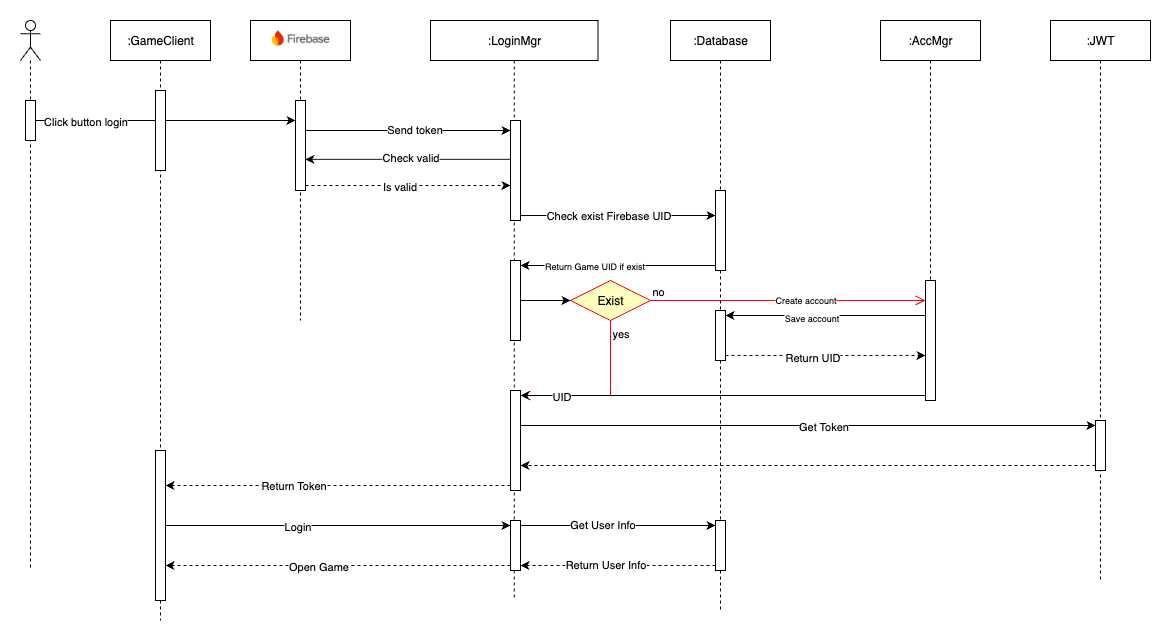

The diagram above was exported from draw.io. Its source (the exported page's mxGraphModel, read from the mxfile embedded in the PNG):
<mxGraphModel dx="2276" dy="824" grid="1" gridSize="10" guides="1" tooltips="1" connect="1" arrows="1" fold="1" page="1" pageScale="1" pageWidth="850" pageHeight="1100" math="0" shadow="0">
  <root>
    <mxCell id="0" />
    <mxCell id="1" parent="0" />
    <mxCell id="D8SoGBm32ug1knhfjgRc-1" value="" style="shape=umlLifeline;perimeter=lifelinePerimeter;whiteSpace=wrap;html=1;container=1;dropTarget=0;collapsible=0;recursiveResize=0;outlineConnect=0;portConstraint=eastwest;newEdgeStyle={&quot;curved&quot;:0,&quot;rounded&quot;:0};participant=umlActor;" vertex="1" parent="1">
      <mxGeometry x="-40" y="60" width="20" height="550" as="geometry" />
    </mxCell>
    <mxCell id="D8SoGBm32ug1knhfjgRc-4" value="" style="html=1;points=[[0,0,0,0,5],[0,1,0,0,-5],[1,0,0,0,5],[1,1,0,0,-5]];perimeter=orthogonalPerimeter;outlineConnect=0;targetShapes=umlLifeline;portConstraint=eastwest;newEdgeStyle={&quot;curved&quot;:0,&quot;rounded&quot;:0};" vertex="1" parent="D8SoGBm32ug1knhfjgRc-1">
      <mxGeometry x="5" y="80" width="10" height="40" as="geometry" />
    </mxCell>
    <mxCell id="D8SoGBm32ug1knhfjgRc-2" value="" style="shape=umlLifeline;perimeter=lifelinePerimeter;whiteSpace=wrap;html=1;container=1;dropTarget=0;collapsible=0;recursiveResize=0;outlineConnect=0;portConstraint=eastwest;newEdgeStyle={&quot;curved&quot;:0,&quot;rounded&quot;:0};" vertex="1" parent="1">
      <mxGeometry x="190" y="60" width="100" height="300" as="geometry" />
    </mxCell>
    <mxCell id="D8SoGBm32ug1knhfjgRc-6" value="" style="html=1;points=[[0,0,0,0,5],[0,1,0,0,-5],[1,0,0,0,5],[1,1,0,0,-5]];perimeter=orthogonalPerimeter;outlineConnect=0;targetShapes=umlLifeline;portConstraint=eastwest;newEdgeStyle={&quot;curved&quot;:0,&quot;rounded&quot;:0};" vertex="1" parent="D8SoGBm32ug1knhfjgRc-2">
      <mxGeometry x="45" y="80" width="10" height="90" as="geometry" />
    </mxCell>
    <mxCell id="D8SoGBm32ug1knhfjgRc-3" value="" style="shape=image;verticalLabelPosition=bottom;labelBackgroundColor=default;verticalAlign=top;aspect=fixed;imageAspect=0;image=data:image/png,(base64 omitted: 62036 chars);" vertex="1" parent="1">
      <mxGeometry x="208.89" y="60" width="62.22" height="35" as="geometry" />
    </mxCell>
    <mxCell id="D8SoGBm32ug1knhfjgRc-5" style="rounded=0;orthogonalLoop=1;jettySize=auto;html=1;" edge="1" parent="1" source="D8SoGBm32ug1knhfjgRc-4" target="D8SoGBm32ug1knhfjgRc-6">
      <mxGeometry relative="1" as="geometry" />
    </mxCell>
    <mxCell id="D8SoGBm32ug1knhfjgRc-67" value="Click button login" style="edgeLabel;html=1;align=center;verticalAlign=middle;resizable=0;points=[];" vertex="1" connectable="0" parent="D8SoGBm32ug1knhfjgRc-5">
      <mxGeometry x="-0.6292" relative="1" as="geometry">
        <mxPoint x="1" as="offset" />
      </mxGeometry>
    </mxCell>
    <mxCell id="D8SoGBm32ug1knhfjgRc-7" value=":LoginMgr" style="shape=umlLifeline;perimeter=lifelinePerimeter;whiteSpace=wrap;html=1;container=1;dropTarget=0;collapsible=0;recursiveResize=0;outlineConnect=0;portConstraint=eastwest;newEdgeStyle={&quot;curved&quot;:0,&quot;rounded&quot;:0};" vertex="1" parent="1">
      <mxGeometry x="370" y="60" width="167.5" height="580" as="geometry" />
    </mxCell>
    <mxCell id="D8SoGBm32ug1knhfjgRc-11" value="" style="html=1;points=[[0,0,0,0,5],[0,1,0,0,-5],[1,0,0,0,5],[1,1,0,0,-5]];perimeter=orthogonalPerimeter;outlineConnect=0;targetShapes=umlLifeline;portConstraint=eastwest;newEdgeStyle={&quot;curved&quot;:0,&quot;rounded&quot;:0};" vertex="1" parent="D8SoGBm32ug1knhfjgRc-7">
      <mxGeometry x="80" y="100" width="10" height="100" as="geometry" />
    </mxCell>
    <mxCell id="D8SoGBm32ug1knhfjgRc-29" value="" style="html=1;points=[[0,0,0,0,5],[0,1,0,0,-5],[1,0,0,0,5],[1,1,0,0,-5]];perimeter=orthogonalPerimeter;outlineConnect=0;targetShapes=umlLifeline;portConstraint=eastwest;newEdgeStyle={&quot;curved&quot;:0,&quot;rounded&quot;:0};" vertex="1" parent="D8SoGBm32ug1knhfjgRc-7">
      <mxGeometry x="80" y="240" width="10" height="80" as="geometry" />
    </mxCell>
    <mxCell id="D8SoGBm32ug1knhfjgRc-37" value="" style="html=1;points=[[0,0,0,0,5],[0,1,0,0,-5],[1,0,0,0,5],[1,1,0,0,-5]];perimeter=orthogonalPerimeter;outlineConnect=0;targetShapes=umlLifeline;portConstraint=eastwest;newEdgeStyle={&quot;curved&quot;:0,&quot;rounded&quot;:0};" vertex="1" parent="D8SoGBm32ug1knhfjgRc-7">
      <mxGeometry x="80" y="370" width="10" height="100" as="geometry" />
    </mxCell>
    <mxCell id="D8SoGBm32ug1knhfjgRc-51" value="" style="html=1;points=[[0,0,0,0,5],[0,1,0,0,-5],[1,0,0,0,5],[1,1,0,0,-5]];perimeter=orthogonalPerimeter;outlineConnect=0;targetShapes=umlLifeline;portConstraint=eastwest;newEdgeStyle={&quot;curved&quot;:0,&quot;rounded&quot;:0};" vertex="1" parent="D8SoGBm32ug1knhfjgRc-7">
      <mxGeometry x="80" y="500" width="10" height="50" as="geometry" />
    </mxCell>
    <mxCell id="D8SoGBm32ug1knhfjgRc-8" style="rounded=0;orthogonalLoop=1;jettySize=auto;html=1;" edge="1" parent="1" source="D8SoGBm32ug1knhfjgRc-6" target="D8SoGBm32ug1knhfjgRc-11">
      <mxGeometry relative="1" as="geometry">
        <mxPoint x="440" y="180" as="targetPoint" />
        <Array as="points">
          <mxPoint x="280" y="170" />
        </Array>
      </mxGeometry>
    </mxCell>
    <mxCell id="D8SoGBm32ug1knhfjgRc-9" value="Send token" style="edgeLabel;html=1;align=center;verticalAlign=middle;resizable=0;points=[];" vertex="1" connectable="0" parent="D8SoGBm32ug1knhfjgRc-8">
      <mxGeometry x="0.0564" y="2" relative="1" as="geometry">
        <mxPoint as="offset" />
      </mxGeometry>
    </mxCell>
    <mxCell id="D8SoGBm32ug1knhfjgRc-10" value=":Database" style="shape=umlLifeline;perimeter=lifelinePerimeter;whiteSpace=wrap;html=1;container=1;dropTarget=0;collapsible=0;recursiveResize=0;outlineConnect=0;portConstraint=eastwest;newEdgeStyle={&quot;curved&quot;:0,&quot;rounded&quot;:0};" vertex="1" parent="1">
      <mxGeometry x="610" y="60" width="100" height="590" as="geometry" />
    </mxCell>
    <mxCell id="D8SoGBm32ug1knhfjgRc-18" value="" style="html=1;points=[[0,0,0,0,5],[0,1,0,0,-5],[1,0,0,0,5],[1,1,0,0,-5]];perimeter=orthogonalPerimeter;outlineConnect=0;targetShapes=umlLifeline;portConstraint=eastwest;newEdgeStyle={&quot;curved&quot;:0,&quot;rounded&quot;:0};" vertex="1" parent="D8SoGBm32ug1knhfjgRc-10">
      <mxGeometry x="45" y="170" width="10" height="80" as="geometry" />
    </mxCell>
    <mxCell id="D8SoGBm32ug1knhfjgRc-31" value="" style="html=1;points=[[0,0,0,0,5],[0,1,0,0,-5],[1,0,0,0,5],[1,1,0,0,-5]];perimeter=orthogonalPerimeter;outlineConnect=0;targetShapes=umlLifeline;portConstraint=eastwest;newEdgeStyle={&quot;curved&quot;:0,&quot;rounded&quot;:0};" vertex="1" parent="D8SoGBm32ug1knhfjgRc-10">
      <mxGeometry x="45" y="290" width="10" height="50" as="geometry" />
    </mxCell>
    <mxCell id="D8SoGBm32ug1knhfjgRc-40" value="" style="html=1;points=[[0,0,0,0,5],[0,1,0,0,-5],[1,0,0,0,5],[1,1,0,0,-5]];perimeter=orthogonalPerimeter;outlineConnect=0;targetShapes=umlLifeline;portConstraint=eastwest;newEdgeStyle={&quot;curved&quot;:0,&quot;rounded&quot;:0};" vertex="1" parent="D8SoGBm32ug1knhfjgRc-10">
      <mxGeometry x="45" y="500" width="10" height="50" as="geometry" />
    </mxCell>
    <mxCell id="D8SoGBm32ug1knhfjgRc-12" style="rounded=0;orthogonalLoop=1;jettySize=auto;html=1;entryX=0.993;entryY=0.654;entryDx=0;entryDy=0;entryPerimeter=0;" edge="1" parent="1" source="D8SoGBm32ug1knhfjgRc-11" target="D8SoGBm32ug1knhfjgRc-6">
      <mxGeometry relative="1" as="geometry">
        <mxPoint x="445" y="200.00000000000006" as="sourcePoint" />
        <mxPoint x="250" y="200" as="targetPoint" />
      </mxGeometry>
    </mxCell>
    <mxCell id="D8SoGBm32ug1knhfjgRc-13" value="Check valid" style="edgeLabel;html=1;align=center;verticalAlign=middle;resizable=0;points=[];" vertex="1" connectable="0" parent="D8SoGBm32ug1knhfjgRc-12">
      <mxGeometry x="0.08" y="-2" relative="1" as="geometry">
        <mxPoint x="10" as="offset" />
      </mxGeometry>
    </mxCell>
    <mxCell id="D8SoGBm32ug1knhfjgRc-14" style="rounded=0;orthogonalLoop=1;jettySize=auto;html=1;exitX=1;exitY=1;exitDx=0;exitDy=-5;exitPerimeter=0;dashed=1;" edge="1" parent="1" source="D8SoGBm32ug1knhfjgRc-6" target="D8SoGBm32ug1knhfjgRc-11">
      <mxGeometry relative="1" as="geometry" />
    </mxCell>
    <mxCell id="D8SoGBm32ug1knhfjgRc-16" value="Is valid" style="edgeLabel;html=1;align=center;verticalAlign=middle;resizable=0;points=[];" vertex="1" connectable="0" parent="D8SoGBm32ug1knhfjgRc-14">
      <mxGeometry x="-0.0884" relative="1" as="geometry">
        <mxPoint as="offset" />
      </mxGeometry>
    </mxCell>
    <mxCell id="D8SoGBm32ug1knhfjgRc-17" style="rounded=0;orthogonalLoop=1;jettySize=auto;html=1;exitX=1;exitY=1;exitDx=0;exitDy=-5;exitPerimeter=0;" edge="1" parent="1" source="D8SoGBm32ug1knhfjgRc-11" target="D8SoGBm32ug1knhfjgRc-18">
      <mxGeometry relative="1" as="geometry" />
    </mxCell>
    <mxCell id="D8SoGBm32ug1knhfjgRc-21" value="Check exist Firebase UID" style="edgeLabel;html=1;align=center;verticalAlign=middle;resizable=0;points=[];" vertex="1" connectable="0" parent="D8SoGBm32ug1knhfjgRc-17">
      <mxGeometry x="-0.1114" y="1" relative="1" as="geometry">
        <mxPoint as="offset" />
      </mxGeometry>
    </mxCell>
    <mxCell id="D8SoGBm32ug1knhfjgRc-22" value=":AccMgr" style="shape=umlLifeline;perimeter=lifelinePerimeter;whiteSpace=wrap;html=1;container=1;dropTarget=0;collapsible=0;recursiveResize=0;outlineConnect=0;portConstraint=eastwest;newEdgeStyle={&quot;curved&quot;:0,&quot;rounded&quot;:0};" vertex="1" parent="1">
      <mxGeometry x="820" y="60" width="100" height="300" as="geometry" />
    </mxCell>
    <mxCell id="D8SoGBm32ug1knhfjgRc-24" value="Exist" style="rhombus;whiteSpace=wrap;html=1;fontColor=#000000;fillColor=#ffffc0;strokeColor=#ff0000;" vertex="1" parent="1">
      <mxGeometry x="510" y="320" width="80" height="40" as="geometry" />
    </mxCell>
    <mxCell id="D8SoGBm32ug1knhfjgRc-25" value="no" style="html=1;align=left;verticalAlign=bottom;endArrow=open;endSize=8;strokeColor=#ff0000;rounded=0;exitX=1;exitY=0.5;exitDx=0;exitDy=0;" edge="1" source="D8SoGBm32ug1knhfjgRc-24" parent="1" target="D8SoGBm32ug1knhfjgRc-23">
      <mxGeometry x="-1" relative="1" as="geometry">
        <mxPoint x="920" y="290" as="targetPoint" />
        <mxPoint x="819.9999999999995" y="290.0000000000001" as="sourcePoint" />
      </mxGeometry>
    </mxCell>
    <mxCell id="D8SoGBm32ug1knhfjgRc-28" value="&lt;font style=&quot;font-size: 9px;&quot;&gt;Create account&lt;/font&gt;" style="edgeLabel;html=1;align=center;verticalAlign=middle;resizable=0;points=[];" vertex="1" connectable="0" parent="D8SoGBm32ug1knhfjgRc-25">
      <mxGeometry x="0.1184" y="2" relative="1" as="geometry">
        <mxPoint as="offset" />
      </mxGeometry>
    </mxCell>
    <mxCell id="D8SoGBm32ug1knhfjgRc-26" value="yes" style="edgeStyle=orthogonalEdgeStyle;html=1;align=left;verticalAlign=top;endArrow=open;endSize=8;strokeColor=#ff0000;rounded=0;entryX=1;entryY=0;entryDx=0;entryDy=5;entryPerimeter=0;" edge="1" source="D8SoGBm32ug1knhfjgRc-24" parent="1" target="D8SoGBm32ug1knhfjgRc-37">
      <mxGeometry x="-1" relative="1" as="geometry">
        <mxPoint x="550" y="430" as="targetPoint" />
      </mxGeometry>
    </mxCell>
    <mxCell id="D8SoGBm32ug1knhfjgRc-27" style="edgeStyle=orthogonalEdgeStyle;rounded=0;orthogonalLoop=1;jettySize=auto;html=1;curved=0;" edge="1" parent="1" source="D8SoGBm32ug1knhfjgRc-29" target="D8SoGBm32ug1knhfjgRc-24">
      <mxGeometry relative="1" as="geometry" />
    </mxCell>
    <mxCell id="D8SoGBm32ug1knhfjgRc-30" style="edgeStyle=orthogonalEdgeStyle;rounded=0;orthogonalLoop=1;jettySize=auto;html=1;curved=0;exitX=0;exitY=1;exitDx=0;exitDy=-5;exitPerimeter=0;entryX=1;entryY=0;entryDx=0;entryDy=5;entryPerimeter=0;" edge="1" parent="1" source="D8SoGBm32ug1knhfjgRc-18" target="D8SoGBm32ug1knhfjgRc-29">
      <mxGeometry relative="1" as="geometry" />
    </mxCell>
    <mxCell id="D8SoGBm32ug1knhfjgRc-35" value="&lt;font style=&quot;font-size: 9px;&quot;&gt;Return Game UID if exist&lt;/font&gt;" style="edgeLabel;html=1;align=center;verticalAlign=middle;resizable=0;points=[];" vertex="1" connectable="0" parent="D8SoGBm32ug1knhfjgRc-30">
      <mxGeometry x="0.2536" y="-1" relative="1" as="geometry">
        <mxPoint as="offset" />
      </mxGeometry>
    </mxCell>
    <mxCell id="D8SoGBm32ug1knhfjgRc-23" value="" style="html=1;points=[[0,0,0,0,5],[0,1,0,0,-5],[1,0,0,0,5],[1,1,0,0,-5]];perimeter=orthogonalPerimeter;outlineConnect=0;targetShapes=umlLifeline;portConstraint=eastwest;newEdgeStyle={&quot;curved&quot;:0,&quot;rounded&quot;:0};" vertex="1" parent="1">
      <mxGeometry x="865" y="320" width="10" height="120" as="geometry" />
    </mxCell>
    <mxCell id="D8SoGBm32ug1knhfjgRc-32" style="rounded=0;orthogonalLoop=1;jettySize=auto;html=1;entryX=1;entryY=0;entryDx=0;entryDy=5;entryPerimeter=0;" edge="1" parent="1" source="D8SoGBm32ug1knhfjgRc-23" target="D8SoGBm32ug1knhfjgRc-31">
      <mxGeometry relative="1" as="geometry" />
    </mxCell>
    <mxCell id="D8SoGBm32ug1knhfjgRc-33" value="&lt;font style=&quot;font-size: 9px;&quot;&gt;Save account&lt;/font&gt;" style="edgeLabel;html=1;align=center;verticalAlign=middle;resizable=0;points=[];" vertex="1" connectable="0" parent="D8SoGBm32ug1knhfjgRc-32">
      <mxGeometry x="0.148" y="1" relative="1" as="geometry">
        <mxPoint as="offset" />
      </mxGeometry>
    </mxCell>
    <mxCell id="D8SoGBm32ug1knhfjgRc-34" style="rounded=0;orthogonalLoop=1;jettySize=auto;html=1;dashed=1;exitX=1;exitY=1;exitDx=0;exitDy=-5;exitPerimeter=0;" edge="1" parent="1" source="D8SoGBm32ug1knhfjgRc-31" target="D8SoGBm32ug1knhfjgRc-23">
      <mxGeometry relative="1" as="geometry">
        <mxPoint x="860" y="390" as="targetPoint" />
      </mxGeometry>
    </mxCell>
    <mxCell id="D8SoGBm32ug1knhfjgRc-36" value="Return UID" style="edgeLabel;html=1;align=center;verticalAlign=middle;resizable=0;points=[];" vertex="1" connectable="0" parent="D8SoGBm32ug1knhfjgRc-34">
      <mxGeometry x="-0.1396" y="-1" relative="1" as="geometry">
        <mxPoint as="offset" />
      </mxGeometry>
    </mxCell>
    <mxCell id="D8SoGBm32ug1knhfjgRc-38" style="edgeStyle=orthogonalEdgeStyle;rounded=0;orthogonalLoop=1;jettySize=auto;html=1;curved=0;exitX=0;exitY=1;exitDx=0;exitDy=-5;exitPerimeter=0;entryX=1;entryY=0;entryDx=0;entryDy=5;entryPerimeter=0;" edge="1" parent="1" source="D8SoGBm32ug1knhfjgRc-23" target="D8SoGBm32ug1knhfjgRc-37">
      <mxGeometry relative="1" as="geometry" />
    </mxCell>
    <mxCell id="D8SoGBm32ug1knhfjgRc-39" value="UID" style="edgeLabel;html=1;align=center;verticalAlign=middle;resizable=0;points=[];" vertex="1" connectable="0" parent="D8SoGBm32ug1knhfjgRc-38">
      <mxGeometry x="0.8035" relative="1" as="geometry">
        <mxPoint as="offset" />
      </mxGeometry>
    </mxCell>
    <mxCell id="D8SoGBm32ug1knhfjgRc-41" value="" style="rounded=0;orthogonalLoop=1;jettySize=auto;html=1;entryX=0;entryY=0;entryDx=0;entryDy=5;entryPerimeter=0;exitX=1;exitY=0;exitDx=0;exitDy=5;exitPerimeter=0;" edge="1" parent="1" source="D8SoGBm32ug1knhfjgRc-51" target="D8SoGBm32ug1knhfjgRc-40">
      <mxGeometry relative="1" as="geometry" />
    </mxCell>
    <mxCell id="D8SoGBm32ug1knhfjgRc-44" value="Get User Info" style="edgeLabel;html=1;align=center;verticalAlign=middle;resizable=0;points=[];" vertex="1" connectable="0" parent="D8SoGBm32ug1knhfjgRc-41">
      <mxGeometry x="-0.1693" y="2" relative="1" as="geometry">
        <mxPoint as="offset" />
      </mxGeometry>
    </mxCell>
    <mxCell id="D8SoGBm32ug1knhfjgRc-42" style="rounded=0;orthogonalLoop=1;jettySize=auto;html=1;exitX=0;exitY=1;exitDx=0;exitDy=-5;exitPerimeter=0;dashed=1;entryX=1;entryY=1;entryDx=0;entryDy=-5;entryPerimeter=0;" edge="1" parent="1" source="D8SoGBm32ug1knhfjgRc-40" target="D8SoGBm32ug1knhfjgRc-51">
      <mxGeometry relative="1" as="geometry">
        <mxPoint x="460" y="515" as="targetPoint" />
      </mxGeometry>
    </mxCell>
    <mxCell id="D8SoGBm32ug1knhfjgRc-43" value="Return User Info" style="edgeLabel;html=1;align=center;verticalAlign=middle;resizable=0;points=[];" vertex="1" connectable="0" parent="D8SoGBm32ug1knhfjgRc-42">
      <mxGeometry x="0.1361" y="-2" relative="1" as="geometry">
        <mxPoint as="offset" />
      </mxGeometry>
    </mxCell>
    <mxCell id="D8SoGBm32ug1knhfjgRc-46" value=":JWT" style="shape=umlLifeline;perimeter=lifelinePerimeter;whiteSpace=wrap;html=1;container=1;dropTarget=0;collapsible=0;recursiveResize=0;outlineConnect=0;portConstraint=eastwest;newEdgeStyle={&quot;curved&quot;:0,&quot;rounded&quot;:0};" vertex="1" parent="1">
      <mxGeometry x="990" y="60" width="100" height="560" as="geometry" />
    </mxCell>
    <mxCell id="D8SoGBm32ug1knhfjgRc-52" value="" style="html=1;points=[[0,0,0,0,5],[0,1,0,0,-5],[1,0,0,0,5],[1,1,0,0,-5]];perimeter=orthogonalPerimeter;outlineConnect=0;targetShapes=umlLifeline;portConstraint=eastwest;newEdgeStyle={&quot;curved&quot;:0,&quot;rounded&quot;:0};" vertex="1" parent="D8SoGBm32ug1knhfjgRc-46">
      <mxGeometry x="45" y="400" width="10" height="50" as="geometry" />
    </mxCell>
    <mxCell id="D8SoGBm32ug1knhfjgRc-49" value=":GameClient" style="shape=umlLifeline;perimeter=lifelinePerimeter;whiteSpace=wrap;html=1;container=1;dropTarget=0;collapsible=0;recursiveResize=0;outlineConnect=0;portConstraint=eastwest;newEdgeStyle={&quot;curved&quot;:0,&quot;rounded&quot;:0};" vertex="1" parent="1">
      <mxGeometry x="50" y="60" width="100" height="600" as="geometry" />
    </mxCell>
    <mxCell id="D8SoGBm32ug1knhfjgRc-50" value="" style="html=1;points=[[0,0,0,0,5],[0,1,0,0,-5],[1,0,0,0,5],[1,1,0,0,-5]];perimeter=orthogonalPerimeter;outlineConnect=0;targetShapes=umlLifeline;portConstraint=eastwest;newEdgeStyle={&quot;curved&quot;:0,&quot;rounded&quot;:0};" vertex="1" parent="D8SoGBm32ug1knhfjgRc-49">
      <mxGeometry x="45" y="70" width="10" height="80" as="geometry" />
    </mxCell>
    <mxCell id="D8SoGBm32ug1knhfjgRc-58" value="" style="html=1;points=[[0,0,0,0,5],[0,1,0,0,-5],[1,0,0,0,5],[1,1,0,0,-5]];perimeter=orthogonalPerimeter;outlineConnect=0;targetShapes=umlLifeline;portConstraint=eastwest;newEdgeStyle={&quot;curved&quot;:0,&quot;rounded&quot;:0};" vertex="1" parent="D8SoGBm32ug1knhfjgRc-49">
      <mxGeometry x="45" y="430" width="10" height="150" as="geometry" />
    </mxCell>
    <mxCell id="D8SoGBm32ug1knhfjgRc-53" value="" style="rounded=0;orthogonalLoop=1;jettySize=auto;html=1;entryX=0;entryY=0;entryDx=0;entryDy=5;entryPerimeter=0;" edge="1" parent="1" source="D8SoGBm32ug1knhfjgRc-37" target="D8SoGBm32ug1knhfjgRc-52">
      <mxGeometry relative="1" as="geometry" />
    </mxCell>
    <mxCell id="D8SoGBm32ug1knhfjgRc-54" value="Get Token" style="edgeLabel;html=1;align=center;verticalAlign=middle;resizable=0;points=[];" vertex="1" connectable="0" parent="D8SoGBm32ug1knhfjgRc-53">
      <mxGeometry x="0.0516" relative="1" as="geometry">
        <mxPoint as="offset" />
      </mxGeometry>
    </mxCell>
    <mxCell id="D8SoGBm32ug1knhfjgRc-57" style="rounded=0;orthogonalLoop=1;jettySize=auto;html=1;exitX=0;exitY=1;exitDx=0;exitDy=-5;exitPerimeter=0;dashed=1;" edge="1" parent="1" source="D8SoGBm32ug1knhfjgRc-52" target="D8SoGBm32ug1knhfjgRc-37">
      <mxGeometry relative="1" as="geometry" />
    </mxCell>
    <mxCell id="D8SoGBm32ug1knhfjgRc-59" style="rounded=0;orthogonalLoop=1;jettySize=auto;html=1;exitX=0;exitY=1;exitDx=0;exitDy=-5;exitPerimeter=0;dashed=1;" edge="1" parent="1" source="D8SoGBm32ug1knhfjgRc-37" target="D8SoGBm32ug1knhfjgRc-58">
      <mxGeometry relative="1" as="geometry" />
    </mxCell>
    <mxCell id="D8SoGBm32ug1knhfjgRc-60" value="Return Token" style="edgeLabel;html=1;align=center;verticalAlign=middle;resizable=0;points=[];" vertex="1" connectable="0" parent="D8SoGBm32ug1knhfjgRc-59">
      <mxGeometry x="0.2612" y="-1" relative="1" as="geometry">
        <mxPoint as="offset" />
      </mxGeometry>
    </mxCell>
    <mxCell id="D8SoGBm32ug1knhfjgRc-62" style="rounded=0;orthogonalLoop=1;jettySize=auto;html=1;entryX=0;entryY=0;entryDx=0;entryDy=5;entryPerimeter=0;" edge="1" parent="1" source="D8SoGBm32ug1knhfjgRc-58" target="D8SoGBm32ug1knhfjgRc-51">
      <mxGeometry relative="1" as="geometry">
        <mxPoint x="105" y="585" as="sourcePoint" />
      </mxGeometry>
    </mxCell>
    <mxCell id="D8SoGBm32ug1knhfjgRc-64" value="Login" style="edgeLabel;html=1;align=center;verticalAlign=middle;resizable=0;points=[];" vertex="1" connectable="0" parent="D8SoGBm32ug1knhfjgRc-62">
      <mxGeometry x="-0.2403" relative="1" as="geometry">
        <mxPoint as="offset" />
      </mxGeometry>
    </mxCell>
    <mxCell id="D8SoGBm32ug1knhfjgRc-65" style="rounded=0;orthogonalLoop=1;jettySize=auto;html=1;exitX=0;exitY=1;exitDx=0;exitDy=-5;exitPerimeter=0;dashed=1;" edge="1" parent="1" source="D8SoGBm32ug1knhfjgRc-51" target="D8SoGBm32ug1knhfjgRc-58">
      <mxGeometry relative="1" as="geometry" />
    </mxCell>
    <mxCell id="D8SoGBm32ug1knhfjgRc-66" value="Open Game" style="edgeLabel;html=1;align=center;verticalAlign=middle;resizable=0;points=[];" vertex="1" connectable="0" parent="D8SoGBm32ug1knhfjgRc-65">
      <mxGeometry x="0.12" relative="1" as="geometry">
        <mxPoint as="offset" />
      </mxGeometry>
    </mxCell>
  </root>
</mxGraphModel>